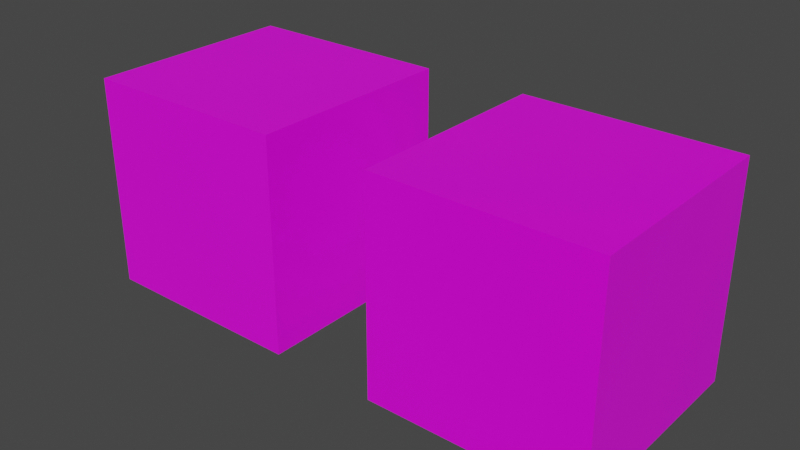 # Source: Texture_cube.blend  (saved by Blender 2.93.21; exported with 4.5.12 LTS)
import bpy
from mathutils import Matrix  # noqa: F401  (used for matrix-valued properties, if any)

bpy.ops.wm.read_factory_settings(use_empty=True)
scene = bpy.context.scene
scene.name = 'Scene'

# ---- collections
col_collection = bpy.data.collections.new('Collection'); scene.collection.children.link(col_collection)
col_collection_002 = bpy.data.collections.new('Collection.002'); scene.collection.children.link(col_collection_002)

# ---- images (referenced by path relative to the original .blend; pixels are not part of the script)
import os
ASSET_DIR = os.environ.get("B2B_ASSET_DIR", "")  # directory of the original .blend (textures are referenced by path, not embedded)
HERE = os.path.dirname(os.path.abspath(__file__))  # packed textures are extracted next to this script under _unpacked/

def load_image(name, relpath, width, height, colorspace="sRGB"):
    """Load a texture the original file referenced (path relative to the .blend, or extracted next to this script)."""
    p = next((c for c in (os.path.join(HERE, relpath), os.path.join(ASSET_DIR, relpath)) if relpath and os.path.exists(c)), "")
    if p:
        img = bpy.data.images.load(p, check_existing=True)
        img.name = name
    else:  # same state as the original file: an image datablock whose file is absent (Cycles renders it pink)
        img = bpy.data.images.new(name, width, height)
        img.source = "FILE"
        img.filepath = "//" + (relpath or name)
    img.colorspace_settings.name = colorspace
    return img
img_bday_bmp = load_image('BDay.bmp', 'BDay.bmp', 1024, 1024, 'sRGB')
img_weathering_with_you_wallpaper_jpg = load_image('weathering with you wallpaper.jpg', 'weathering with you wallpaper.jpg', 1024, 1024, 'sRGB')

# ---- materials (node trees are filled in below, after node groups)
mat_cube1 = bpy.data.materials.new('Cube1')
mat_cube1.alpha_threshold = 0.0
mat_cube1.use_transparent_shadow = False
mat_cube1.line_color = (0.0, 0.0, 0.0, 1.0)
mat_cube2 = bpy.data.materials.new('Cube2')
mat_cube2.use_transparent_shadow = False

# ---- material node trees
mat_cube1.use_nodes = True; mat_cube1.node_tree.nodes.clear()
_N = mat_cube1.node_tree.nodes; _L = mat_cube1.node_tree.links
n0 = _N.new('ShaderNodeOutputMaterial'); n0.name = 'Material Output'; n0.location = (300, 300)
n1 = _N.new('ShaderNodeBsdfPrincipled'); n1.name = 'Principled BSDF'; n1.location = (10, 300)
n1.distribution = 'GGX'
n1.subsurface_method = 'BURLEY'
n1.inputs[2].default_value = 0.4
n1.inputs[3].default_value = 1.45
n1.inputs[27].default_value = (0.0, 0.0, 0.0, 1.0)
n1.inputs[28].default_value = 1.0
n2 = _N.new('ShaderNodeTexImage'); n2.name = 'Image Texture'; n2.location = (-280, 280)
n2.image = img_bday_bmp
_L.new(n1.outputs[0], n0.inputs[0])
_L.new(n2.outputs[0], n1.inputs[0])
n0.is_active_output = True
mat_cube2.use_nodes = True; mat_cube2.node_tree.nodes.clear()
_N = mat_cube2.node_tree.nodes; _L = mat_cube2.node_tree.links
n0 = _N.new('ShaderNodeBsdfPrincipled'); n0.name = 'Principled BSDF'; n0.location = (10, 300)
n0.distribution = 'GGX'
n0.subsurface_method = 'BURLEY'
n0.inputs[3].default_value = 1.45
n0.inputs[27].default_value = (0.0, 0.0, 0.0, 1.0)
n0.inputs[28].default_value = 1.0
n1 = _N.new('ShaderNodeOutputMaterial'); n1.name = 'Material Output'; n1.location = (300, 300)
n2 = _N.new('ShaderNodeTexImage'); n2.name = 'Image Texture'; n2.location = (-280, 280)
n2.image = img_weathering_with_you_wallpaper_jpg
_L.new(n0.outputs[0], n1.inputs[0])
_L.new(n2.outputs[0], n0.inputs[0])
n1.is_active_output = True

# ---- world
world_world = bpy.data.worlds.new('World'); scene.world = world_world
world_world.use_nodes = True; world_world.node_tree.nodes.clear()
_N = world_world.node_tree.nodes; _L = world_world.node_tree.links
n0 = _N.new('ShaderNodeOutputWorld'); n0.name = 'World Output'; n0.location = (300, 300)
n1 = _N.new('ShaderNodeBackground'); n1.name = 'Background'; n1.location = (10, 300)
n1.inputs[0].default_value = (0.05088, 0.05088, 0.05088, 1.0)
_L.new(n1.outputs[0], n0.inputs[0])
n0.is_active_output = True
world_world.color = (0.05088, 0.05088, 0.05088)
world_world.use_sun_shadow = False
world_world.sun_shadow_jitter_overblur = 0.0

# ---- meshes
me_cube = bpy.data.meshes.new('Cube')
me_cube.from_pydata([(1.0, 1.0, 1.0), (1.0, 1.0, -1.0), (1.0, -1.0, 1.0), (1.0, -1.0, -1.0), (-1.0, 1.0, 1.0), (-1.0, 1.0, -1.0), (-1.0, -1.0, 1.0), (-1.0, -1.0, -1.0)], [], [(0, 4, 6, 2), (3, 2, 6, 7), (7, 6, 4, 5), (5, 1, 3, 7), (1, 0, 2, 3), (5, 4, 0, 1)])
_uv = me_cube.uv_layers.new(name='UVMap')
_uv.uv.foreach_set('vector', [0.625, 0.5, 0.875, 0.5, 0.875, 0.75, 0.625, 0.75, 0.375, 0.75, 0.625, 0.75, 0.625, 1.0, 0.375, 1.0, 0.375, 0.0, 0.625, 0.0, 0.625, 0.25, 0.375, 0.25, 0.125, 0.5, 0.375, 0.5, 0.375, 0.75, 0.125, 0.75, 0.375, 0.5, 0.625, 0.5, 0.625, 0.75, 0.375, 0.75, 0.375, 0.25, 0.625, 0.25, 0.625, 0.5, 0.375, 0.5])
me_cube.materials.append(mat_cube1)
me_cube.use_remesh_preserve_volume = False
me_cube.use_remesh_preserve_attributes = False
me_cube.use_mirror_vertex_groups = False
me_cube.update()
me_cube_002 = bpy.data.meshes.new('Cube.002')
me_cube_002.from_pydata([(1.0, 1.0, 1.0), (1.0, 1.0, -1.0), (1.0, -1.0, 1.0), (1.0, -1.0, -1.0), (-1.0, 1.0, 1.0), (-1.0, 1.0, -1.0), (-1.0, -1.0, 1.0), (-1.0, -1.0, -1.0)], [], [(0, 4, 6, 2), (3, 2, 6, 7), (7, 6, 4, 5), (5, 1, 3, 7), (1, 0, 2, 3), (5, 4, 0, 1)])
_uv = me_cube_002.uv_layers.new(name='UVMap')
_uv.uv.foreach_set('vector', [0.625, 0.5, 0.875, 0.5, 0.875, 0.75, 0.625, 0.75, 0.375, 0.75, 0.625, 0.75, 0.625, 1.0, 0.375, 1.0, 0.375, 0.0, 0.625, 0.0, 0.625, 0.25, 0.375, 0.25, 0.125, 0.5, 0.375, 0.5, 0.375, 0.75, 0.125, 0.75, 0.375, 0.5, 0.625, 0.5, 0.625, 0.75, 0.375, 0.75, 0.375, 0.25, 0.625, 0.25, 0.625, 0.5, 0.375, 0.5])
me_cube_002.materials.append(mat_cube2)
me_cube_002.use_remesh_preserve_volume = False
me_cube_002.use_remesh_preserve_attributes = False
me_cube_002.use_mirror_vertex_groups = False
me_cube_002.update()

# ---- objects
ob_cube = bpy.data.objects.new('Cube', me_cube)
ob_cube_002 = bpy.data.objects.new('Cube.002', me_cube_002)

# ---- transforms, parenting, visibility, modifiers, constraints
ob_cube.location = (1.5, 0.0, 0.0)
ob_cube.lock_rotations_4d = False
ob_cube.empty_display_type = 'ARROWS'
ob_cube.lineart.crease_threshold = 0.0
ob_cube_002.location = (-1.5, 0.0, 0.0)
ob_cube_002.lock_rotations_4d = False
ob_cube_002.empty_display_type = 'ARROWS'
ob_cube_002.lineart.crease_threshold = 0.0

# ---- collection membership
col_collection.objects.link(ob_cube)
col_collection_002.objects.link(ob_cube_002)

# ---- scene / render settings (as saved in the file)
scene.frame_start = 1; scene.frame_end = 250; scene.frame_set(1)
scene.render.engine = 'BLENDER_EEVEE_NEXT'
scene.cycles.use_denoising = False
scene.cycles.samples = 128
scene.cycles.sampling_pattern = 'TABULATED_SOBOL'
scene.cycles.use_adaptive_sampling = False
scene.cycles.use_light_tree = False
scene.view_settings.view_transform = 'Filmic'
bpy.context.view_layer.update()

# ---- added for rendering (the .blend has no active camera and no usable light): camera, sun
cam_auto = bpy.data.cameras.new('AutoCamera')
cam_auto.lens = 50.0
cam_auto.sensor_width = 36.0
cam_auto.clip_end = 1000.0
ob_auto_camera = bpy.data.objects.new('AutoCamera', cam_auto)
scene.collection.objects.link(ob_auto_camera)
ob_auto_camera.location = (5.31501, -6.37801, 4.25201)
ob_auto_camera.rotation_euler = (1.09748, -7.21219e-08, 0.694738)
scene.camera = ob_auto_camera
light_auto_sun = bpy.data.lights.new('AutoSun', 'SUN')
light_auto_sun.energy = 3.0
light_auto_sun.angle = 0.0523599
ob_auto_sun = bpy.data.objects.new('AutoSun', light_auto_sun)
scene.collection.objects.link(ob_auto_sun)
ob_auto_sun.rotation_euler = (0.872665, 0.174533, 0.523599)
bpy.context.view_layer.update()
